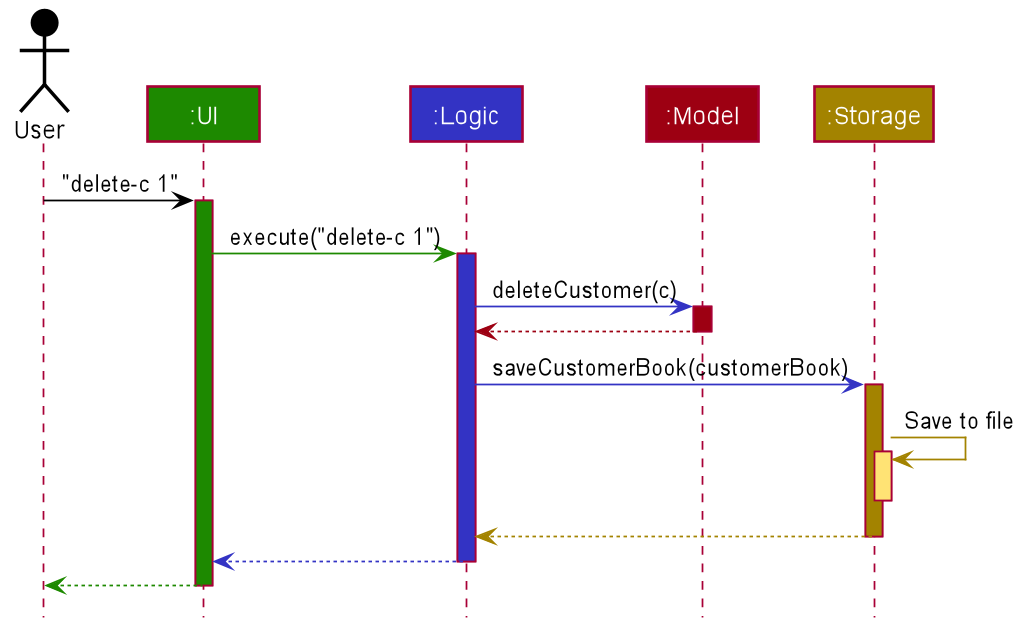

The diagram above was rendered by PlantUML. Its source (embedded in the PNG):
@startuml








skinparam BackgroundColor #FFFFFFF

skinparam Shadowing false

skinparam Class {
    FontColor #FFFFFF
    BorderThickness 1
    BorderColor #FFFFFF
    StereotypeFontColor #FFFFFF
    FontName Arial
}

skinparam Actor {
    BorderColor #000000
    Color #000000
    FontName Arial
}

skinparam Sequence {
    MessageAlign center
    BoxFontSize 15
    BoxPadding 0
    BoxFontColor #FFFFFF
    FontName Arial
}

skinparam Participant {
    FontColor #FFFFFFF
    Padding 20
}

skinparam MinClassWidth 50
skinparam ParticipantPadding 10
skinparam Shadowing false
skinparam DefaultTextAlignment center
skinparam packageStyle Rectangle

hide footbox
hide members
hide circle

Actor User as user #000000
Participant ":UI" as ui #1D8900
Participant ":Logic" as logic #3333C4
Participant ":Model" as model #9D0012
Participant ":Storage" as storage #A38300

user -[#000000]> ui : "delete-c 1"
activate ui #1D8900

ui -[#1D8900]> logic : execute("delete-c 1")
activate logic #3333C4

logic -[#3333C4]> model : deleteCustomer(c)
activate model #9D0012

model -[#9D0012]-> logic
deactivate model

logic -[#3333C4]> storage : saveCustomerBook(customerBook)
activate storage #A38300

storage -[#A38300]> storage : Save to file
activate storage #FFE374
deactivate storage

storage --[#A38300]> logic
deactivate storage

logic --[#3333C4]> ui
deactivate logic

ui--[#1D8900]> user
deactivate ui
@enduml